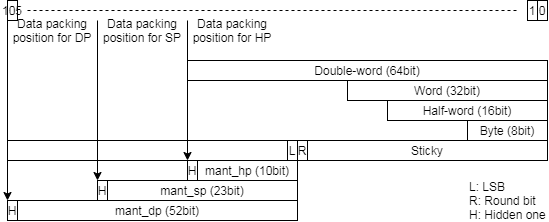

The diagram above was exported from draw.io. Its source (the exported page's mxGraphModel, read from the mxfile embedded in the PNG):
<mxGraphModel dx="2031" dy="64" grid="1" gridSize="10" guides="1" tooltips="1" connect="1" arrows="1" fold="1" page="1" pageScale="1" pageWidth="827" pageHeight="1169" math="0" shadow="0">
  <root>
    <mxCell id="0" />
    <mxCell id="1" parent="0" />
    <mxCell id="2" value="Double-word (64bit)" style="rounded=0;whiteSpace=wrap;html=1;" vertex="1" parent="1">
      <mxGeometry x="260" y="1540" width="360" height="20" as="geometry" />
    </mxCell>
    <mxCell id="3" value="Word (32bit)" style="rounded=0;whiteSpace=wrap;html=1;" vertex="1" parent="1">
      <mxGeometry x="420" y="1560" width="200" height="20" as="geometry" />
    </mxCell>
    <mxCell id="4" value="Half-word (16bit)" style="rounded=0;whiteSpace=wrap;html=1;" vertex="1" parent="1">
      <mxGeometry x="460" y="1580" width="160" height="20" as="geometry" />
    </mxCell>
    <mxCell id="5" value="Byte (8bit)" style="rounded=0;whiteSpace=wrap;html=1;" vertex="1" parent="1">
      <mxGeometry x="540" y="1600" width="80" height="20" as="geometry" />
    </mxCell>
    <mxCell id="6" value="L" style="rounded=0;whiteSpace=wrap;html=1;" vertex="1" parent="1">
      <mxGeometry x="360" y="1620" width="10" height="20" as="geometry" />
    </mxCell>
    <mxCell id="7" value="R" style="rounded=0;whiteSpace=wrap;html=1;" vertex="1" parent="1">
      <mxGeometry x="370" y="1620" width="10" height="20" as="geometry" />
    </mxCell>
    <mxCell id="8" value="Sticky" style="rounded=0;whiteSpace=wrap;html=1;" vertex="1" parent="1">
      <mxGeometry x="380" y="1620" width="240" height="20" as="geometry" />
    </mxCell>
    <mxCell id="9" value="mant_hp (10bit)" style="rounded=0;whiteSpace=wrap;html=1;" vertex="1" parent="1">
      <mxGeometry x="270" y="1640" width="100" height="20" as="geometry" />
    </mxCell>
    <mxCell id="10" value="mant_sp (23bit)" style="rounded=0;whiteSpace=wrap;html=1;" vertex="1" parent="1">
      <mxGeometry x="180" y="1660" width="190" height="20" as="geometry" />
    </mxCell>
    <mxCell id="11" value="mant_dp (52bit)" style="rounded=0;whiteSpace=wrap;html=1;" vertex="1" parent="1">
      <mxGeometry x="90" y="1680" width="280" height="20" as="geometry" />
    </mxCell>
    <mxCell id="12" value="" style="rounded=0;whiteSpace=wrap;html=1;" vertex="1" parent="1">
      <mxGeometry x="80" y="1620" width="280" height="20" as="geometry" />
    </mxCell>
    <mxCell id="13" value="H" style="rounded=0;whiteSpace=wrap;html=1;" vertex="1" parent="1">
      <mxGeometry x="80" y="1680" width="10" height="20" as="geometry" />
    </mxCell>
    <mxCell id="14" value="H" style="rounded=0;whiteSpace=wrap;html=1;" vertex="1" parent="1">
      <mxGeometry x="170" y="1660" width="10" height="20" as="geometry" />
    </mxCell>
    <mxCell id="15" value="H" style="rounded=0;whiteSpace=wrap;html=1;" vertex="1" parent="1">
      <mxGeometry x="260" y="1640" width="10" height="20" as="geometry" />
    </mxCell>
    <mxCell id="16" value="L: LSB&lt;br&gt;R: Round bit&lt;br&gt;H: Hidden one" style="text;html=1;strokeColor=none;fillColor=none;align=left;verticalAlign=middle;whiteSpace=wrap;rounded=0;" vertex="1" parent="1">
      <mxGeometry x="540" y="1660" width="80" height="40" as="geometry" />
    </mxCell>
    <mxCell id="17" value="" style="endArrow=classic;html=1;exitX=0;exitY=0;exitDx=0;exitDy=0;entryX=0;entryY=0;entryDx=0;entryDy=0;" edge="1" source="20" target="15" parent="1">
      <mxGeometry x="-60" y="-310" width="50" height="50" as="geometry">
        <mxPoint x="110" y="-180" as="sourcePoint" />
        <mxPoint x="90" y="-220" as="targetPoint" />
      </mxGeometry>
    </mxCell>
    <mxCell id="18" value="" style="endArrow=classic;html=1;exitX=0;exitY=0;exitDx=0;exitDy=0;entryX=0;entryY=0;entryDx=0;entryDy=0;" edge="1" source="21" target="14" parent="1">
      <mxGeometry x="-60" y="-310" width="50" height="50" as="geometry">
        <mxPoint x="-70" y="-310" as="sourcePoint" />
        <mxPoint x="20" y="-240" as="targetPoint" />
      </mxGeometry>
    </mxCell>
    <mxCell id="19" value="" style="endArrow=classic;html=1;exitX=0;exitY=0;exitDx=0;exitDy=0;entryX=0;entryY=0;entryDx=0;entryDy=0;" edge="1" source="22" target="13" parent="1">
      <mxGeometry x="-60" y="-310" width="50" height="50" as="geometry">
        <mxPoint x="-301" y="-110" as="sourcePoint" />
        <mxPoint x="-250" y="-210" as="targetPoint" />
      </mxGeometry>
    </mxCell>
    <mxCell id="20" value="Data packing position for HP" style="text;html=1;strokeColor=none;fillColor=none;align=center;verticalAlign=middle;whiteSpace=wrap;rounded=0;" vertex="1" parent="1">
      <mxGeometry x="260" y="1500" width="90" height="20" as="geometry" />
    </mxCell>
    <mxCell id="21" value="Data packing position for SP" style="text;html=1;strokeColor=none;fillColor=none;align=center;verticalAlign=middle;whiteSpace=wrap;rounded=0;" vertex="1" parent="1">
      <mxGeometry x="170" y="1500" width="90" height="20" as="geometry" />
    </mxCell>
    <mxCell id="22" value="Data packing position for DP" style="text;html=1;strokeColor=none;fillColor=none;align=center;verticalAlign=middle;whiteSpace=wrap;rounded=0;" vertex="1" parent="1">
      <mxGeometry x="80" y="1500" width="90" height="20" as="geometry" />
    </mxCell>
    <mxCell id="23" value="0" style="text;html=1;fillColor=none;align=center;verticalAlign=middle;whiteSpace=wrap;rounded=0;strokeColor=#000000;" vertex="1" parent="1">
      <mxGeometry x="610" y="1480" width="10" height="20" as="geometry" />
    </mxCell>
    <mxCell id="24" value="1" style="text;html=1;fillColor=none;align=center;verticalAlign=middle;whiteSpace=wrap;rounded=0;strokeColor=#000000;" vertex="1" parent="1">
      <mxGeometry x="600" y="1480" width="10" height="20" as="geometry" />
    </mxCell>
    <mxCell id="25" value="105" style="text;html=1;fillColor=none;align=center;verticalAlign=middle;whiteSpace=wrap;rounded=0;strokeColor=#000000;" vertex="1" parent="1">
      <mxGeometry x="80" y="1480" width="10" height="20" as="geometry" />
    </mxCell>
    <mxCell id="26" value="" style="endArrow=none;dashed=1;html=1;" edge="1" parent="1">
      <mxGeometry x="-60" y="-310" width="50" height="50" as="geometry">
        <mxPoint x="100" y="1490" as="sourcePoint" />
        <mxPoint x="590" y="1490" as="targetPoint" />
      </mxGeometry>
    </mxCell>
  </root>
</mxGraphModel>